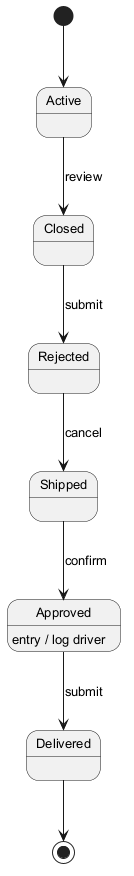

The diagram above was rendered by PlantUML. Its source (embedded in the PNG):
@startuml
skinparam backgroundColor #FFFFFF
skinparam classBackgroundColor #F1F8E9
skinparam classBorderColor #33691E
skinparam defaultFontSize 13
[*] --> Active
Active --> Closed : review
Closed --> Rejected : submit
Rejected --> Shipped : cancel
Shipped --> Approved : confirm
Approved --> Delivered : submit
Approved : entry / log driver
Delivered --> [*]
@enduml